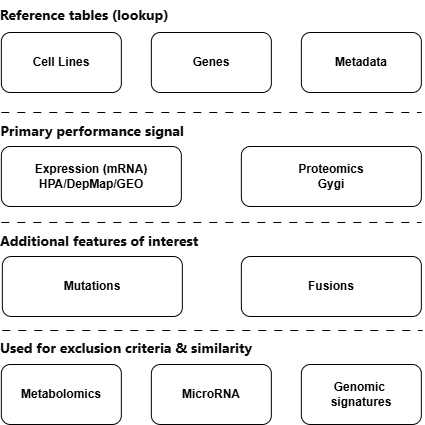

The diagram above was exported from draw.io. Its source (the exported page's mxGraphModel, read from the mxfile embedded in the PNG):
<mxGraphModel dx="911" dy="585" grid="1" gridSize="10" guides="1" tooltips="1" connect="1" arrows="1" fold="1" page="1" pageScale="1" pageWidth="827" pageHeight="1169" math="0" shadow="0">
  <root>
    <mxCell id="0" />
    <mxCell id="1" parent="0" />
    <mxCell id="uZONcRwtjQEyuQ6ANdyO-1" parent="1" style="rounded=1;whiteSpace=wrap;html=1;" value="&lt;b&gt;Cell Lines&lt;/b&gt;" vertex="1">
      <mxGeometry height="60" width="120" x="160" y="110" as="geometry" />
    </mxCell>
    <mxCell id="uZONcRwtjQEyuQ6ANdyO-2" parent="1" style="rounded=1;whiteSpace=wrap;html=1;" value="&lt;b&gt;Genes&lt;/b&gt;" vertex="1">
      <mxGeometry height="60" width="120" x="310" y="110" as="geometry" />
    </mxCell>
    <mxCell id="uZONcRwtjQEyuQ6ANdyO-3" parent="1" style="rounded=1;whiteSpace=wrap;html=1;" value="&lt;b&gt;Metadata&lt;/b&gt;" vertex="1">
      <mxGeometry height="60" width="120" x="460" y="110" as="geometry" />
    </mxCell>
    <mxCell id="uZONcRwtjQEyuQ6ANdyO-4" parent="1" style="rounded=1;whiteSpace=wrap;html=1;" value="&lt;b&gt;Expression (mRNA)&lt;/b&gt;&lt;div&gt;&lt;b&gt;HPA/DepMap/GEO&lt;/b&gt;&lt;/div&gt;" vertex="1">
      <mxGeometry height="60" width="180" x="160" y="224" as="geometry" />
    </mxCell>
    <mxCell id="uZONcRwtjQEyuQ6ANdyO-5" parent="1" style="rounded=1;whiteSpace=wrap;html=1;" value="&lt;b&gt;Proteomics&lt;/b&gt;&lt;div&gt;&lt;b&gt;Gygi&lt;/b&gt;&lt;/div&gt;" vertex="1">
      <mxGeometry height="60" width="180" x="400" y="224" as="geometry" />
    </mxCell>
    <mxCell id="uZONcRwtjQEyuQ6ANdyO-7" parent="1" style="rounded=1;whiteSpace=wrap;html=1;" value="&lt;b&gt;Metabolomics&lt;/b&gt;" vertex="1">
      <mxGeometry height="60" width="120" x="160" y="442" as="geometry" />
    </mxCell>
    <mxCell id="uZONcRwtjQEyuQ6ANdyO-8" parent="1" style="rounded=1;whiteSpace=wrap;html=1;" value="&lt;b&gt;MicroRNA&lt;/b&gt;" vertex="1">
      <mxGeometry height="60" width="120" x="310" y="442" as="geometry" />
    </mxCell>
    <mxCell id="uZONcRwtjQEyuQ6ANdyO-9" parent="1" style="rounded=1;whiteSpace=wrap;html=1;" value="&lt;b&gt;Genomic&amp;nbsp;&lt;/b&gt;&lt;div&gt;&lt;b&gt;signatures&lt;/b&gt;&lt;/div&gt;" vertex="1">
      <mxGeometry height="60" width="120" x="460" y="442" as="geometry" />
    </mxCell>
    <mxCell id="uZONcRwtjQEyuQ6ANdyO-10" parent="1" style="text;html=1;whiteSpace=wrap;strokeColor=none;fillColor=none;align=center;verticalAlign=middle;rounded=0;" value="&lt;span style=&quot;color: rgb(11, 11, 11); font-family: anthropic-sans, -apple-system, BlinkMacSystemFont, &amp;quot;Segoe UI&amp;quot;, sans-serif; text-align: start; white-space: nowrap;&quot;&gt;&lt;b&gt;&lt;font style=&quot;font-size: 14px;&quot;&gt;Reference tables (lookup)&lt;/font&gt;&lt;/b&gt;&lt;/span&gt;" vertex="1">
      <mxGeometry height="30" width="60" x="213" y="78" as="geometry" />
    </mxCell>
    <mxCell id="uZONcRwtjQEyuQ6ANdyO-12" parent="1" style="text;html=1;whiteSpace=wrap;strokeColor=none;fillColor=none;align=center;verticalAlign=middle;rounded=0;" value="&lt;span style=&quot;color: rgb(11, 11, 11); font-family: anthropic-sans, -apple-system, BlinkMacSystemFont, &amp;quot;Segoe UI&amp;quot;, sans-serif; text-align: start; white-space: nowrap;&quot;&gt;&lt;b&gt;&lt;font style=&quot;font-size: 14px;&quot;&gt;Primary performance signal&lt;/font&gt;&lt;/b&gt;&lt;/span&gt;" vertex="1">
      <mxGeometry height="30" width="60" x="221" y="194" as="geometry" />
    </mxCell>
    <mxCell id="uZONcRwtjQEyuQ6ANdyO-13" parent="1" style="rounded=1;whiteSpace=wrap;html=1;" value="&lt;b&gt;Mutations&lt;/b&gt;" vertex="1">
      <mxGeometry height="60" width="180" x="161" y="334" as="geometry" />
    </mxCell>
    <mxCell id="uZONcRwtjQEyuQ6ANdyO-14" parent="1" style="rounded=1;whiteSpace=wrap;html=1;" value="&lt;b&gt;Fusions&lt;/b&gt;" vertex="1">
      <mxGeometry height="60" width="180" x="400" y="334" as="geometry" />
    </mxCell>
    <mxCell id="uZONcRwtjQEyuQ6ANdyO-15" parent="1" style="text;html=1;whiteSpace=wrap;strokeColor=none;fillColor=none;align=center;verticalAlign=middle;rounded=0;" value="&lt;span style=&quot;color: rgb(11, 11, 11); font-family: anthropic-sans, -apple-system, BlinkMacSystemFont, &amp;quot;Segoe UI&amp;quot;, sans-serif; text-align: start; white-space: nowrap;&quot;&gt;&lt;b&gt;&lt;font style=&quot;font-size: 14px;&quot;&gt;Additional features of interest&lt;/font&gt;&lt;/b&gt;&lt;/span&gt;" vertex="1">
      <mxGeometry height="30" width="60" x="228" y="304" as="geometry" />
    </mxCell>
    <mxCell id="uZONcRwtjQEyuQ6ANdyO-16" parent="1" style="text;html=1;whiteSpace=wrap;strokeColor=none;fillColor=none;align=center;verticalAlign=middle;rounded=0;" value="&lt;div style=&quot;text-align: start;&quot;&gt;&lt;span style=&quot;background-color: transparent; font-size: 14px; text-wrap-mode: nowrap;&quot;&gt;&lt;font color=&quot;#0b0b0b&quot; face=&quot;anthropic-sans, -apple-system, BlinkMacSystemFont, Segoe UI, sans-serif&quot;&gt;&lt;b&gt;Used for exclusion criteria &amp;amp; similarity&lt;/b&gt;&lt;/font&gt;&lt;/span&gt;&lt;/div&gt;" vertex="1">
      <mxGeometry height="30" width="60" x="255" y="411" as="geometry" />
    </mxCell>
    <mxCell id="uZONcRwtjQEyuQ6ANdyO-17" edge="1" parent="1" style="endArrow=none;dashed=1;html=1;dashPattern=8 8;strokeWidth=1;rounded=0;" value="">
      <mxGeometry height="50" relative="1" width="50" as="geometry">
        <mxPoint x="160" y="190" as="sourcePoint" />
        <mxPoint x="580" y="190" as="targetPoint" />
      </mxGeometry>
    </mxCell>
    <mxCell id="uZONcRwtjQEyuQ6ANdyO-19" edge="1" parent="1" style="endArrow=none;dashed=1;html=1;dashPattern=8 8;strokeWidth=1;rounded=0;" value="">
      <mxGeometry height="50" relative="1" width="50" as="geometry">
        <mxPoint x="160" y="300" as="sourcePoint" />
        <mxPoint x="580" y="300" as="targetPoint" />
      </mxGeometry>
    </mxCell>
    <mxCell id="uZONcRwtjQEyuQ6ANdyO-20" edge="1" parent="1" style="endArrow=none;dashed=1;html=1;dashPattern=8 8;strokeWidth=1;rounded=0;" value="">
      <mxGeometry height="50" relative="1" width="50" as="geometry">
        <mxPoint x="161" y="408" as="sourcePoint" />
        <mxPoint x="581" y="408" as="targetPoint" />
      </mxGeometry>
    </mxCell>
  </root>
</mxGraphModel>